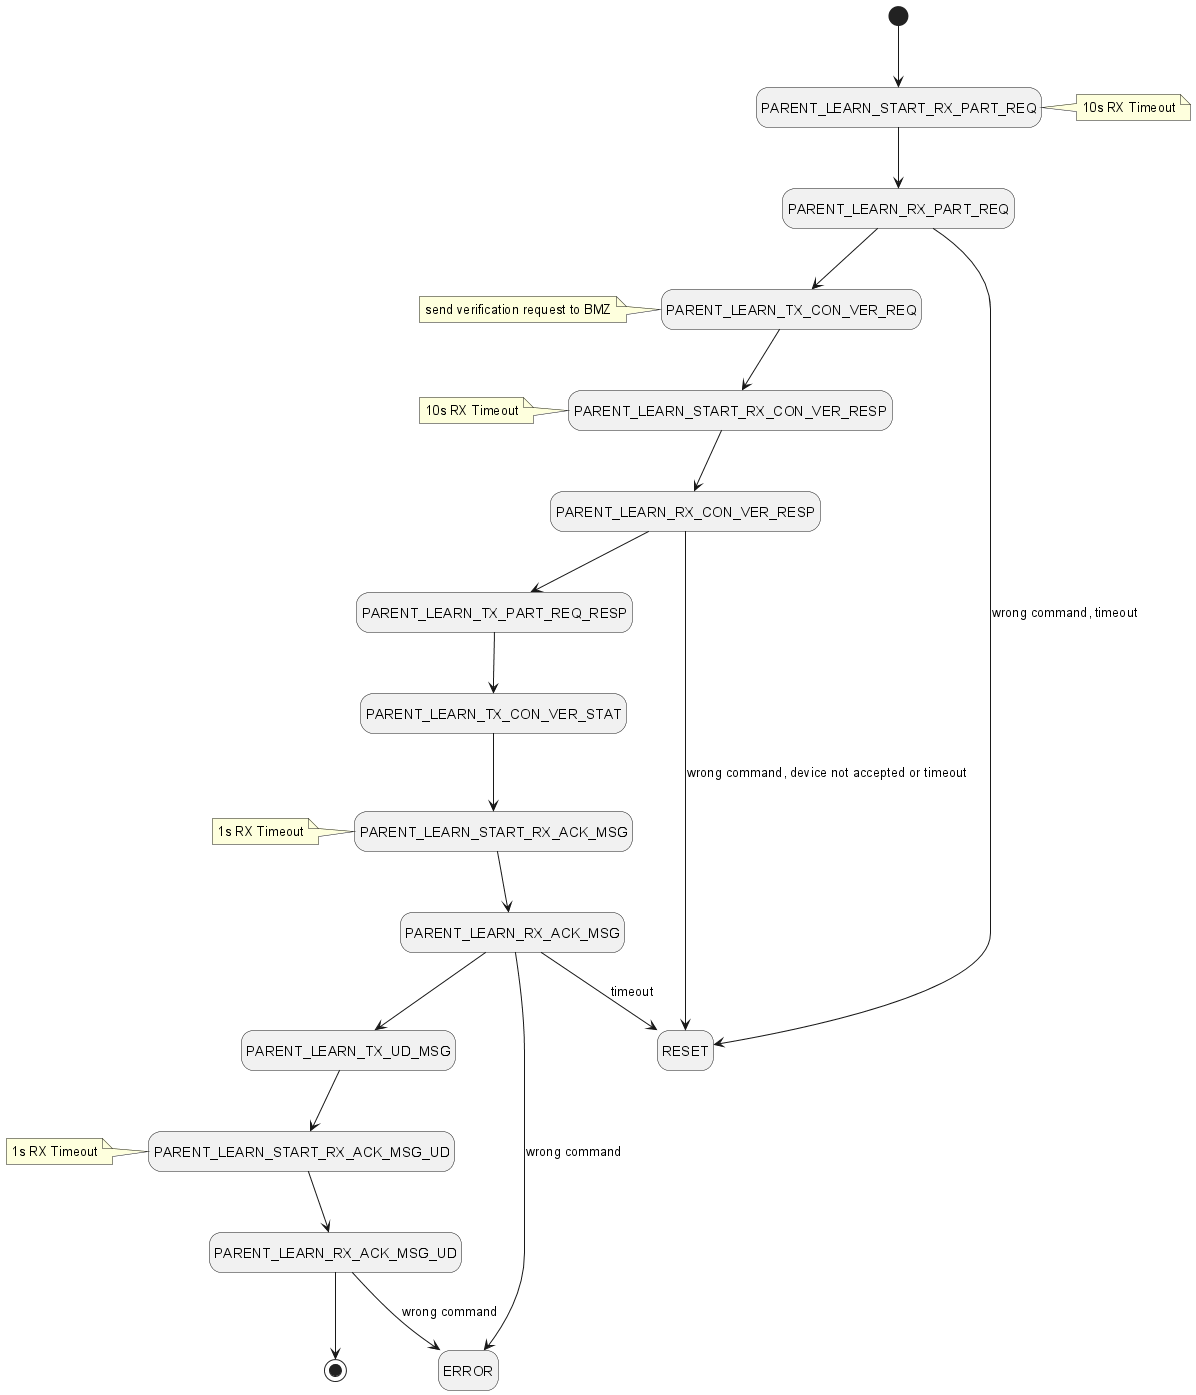

The diagram above was rendered by PlantUML. Its source (embedded in the PNG):
@startuml sensor_parent_learn_states
hide empty description
'
' States
'
state "RESET" as STATE_RESET
state "PARENT_LEARN_START_RX_PART_REQ" as STATE_PARENT_LEARN_START_RX_PART_REQ 
state "PARENT_LEARN_RX_PART_REQ" as STATE_PARENT_LEARN_RX_PART_REQ
state "PARENT_LEARN_TX_CON_VER_REQ" as STATE_PARENT_LEARN_TX_CON_VER_REQ
state "PARENT_LEARN_START_RX_CON_VER_RESP" as STATE_PARENT_LEARN_START_RX_CON_VER_RESP
state "PARENT_LEARN_RX_CON_VER_RESP" as STATE_PARENT_LEARN_RX_CON_VER_RESP
state "PARENT_LEARN_TX_PART_REQ_RESP" as STATE_PARENT_LEARN_TX_PART_REQ_RESP
state "PARENT_LEARN_TX_CON_VER_STAT" as STATE_PARENT_LEARN_TX_CON_VER_STAT
state "PARENT_LEARN_START_RX_ACK_MSG" as STATE_PARENT_LEARN_START_RX_ACK_MSG
state "PARENT_LEARN_RX_ACK_MSG" as STATE_PARENT_LEARN_RX_ACK_MSG
state "PARENT_LEARN_TX_UD_MSG" as STATE_PARENT_LEARN_TX_UD_MSG
state "PARENT_LEARN_START_RX_ACK_MSG_UD" as STATE_PARENT_LEARN_START_RX_ACK_MSG_UD
state "PARENT_LEARN_RX_ACK_MSG_UD" as STATE_PARENT_LEARN_RX_ACK_MSG_UD
state "ERROR" as STATE_ERROR

'
' State Transitions
'
[*] --> STATE_PARENT_LEARN_START_RX_PART_REQ
STATE_PARENT_LEARN_START_RX_PART_REQ --> STATE_PARENT_LEARN_RX_PART_REQ
STATE_PARENT_LEARN_RX_PART_REQ --> STATE_PARENT_LEARN_TX_CON_VER_REQ
STATE_PARENT_LEARN_RX_PART_REQ --> STATE_RESET : wrong command, timeout
STATE_PARENT_LEARN_TX_CON_VER_REQ --> STATE_PARENT_LEARN_START_RX_CON_VER_RESP
STATE_PARENT_LEARN_START_RX_CON_VER_RESP --> STATE_PARENT_LEARN_RX_CON_VER_RESP
STATE_PARENT_LEARN_RX_CON_VER_RESP --> STATE_PARENT_LEARN_TX_PART_REQ_RESP
STATE_PARENT_LEARN_RX_CON_VER_RESP --> STATE_RESET : wrong command, device not accepted or timeout
STATE_PARENT_LEARN_TX_PART_REQ_RESP --> STATE_PARENT_LEARN_TX_CON_VER_STAT
STATE_PARENT_LEARN_TX_CON_VER_STAT --> STATE_PARENT_LEARN_START_RX_ACK_MSG
STATE_PARENT_LEARN_START_RX_ACK_MSG --> STATE_PARENT_LEARN_RX_ACK_MSG
STATE_PARENT_LEARN_RX_ACK_MSG --> STATE_PARENT_LEARN_TX_UD_MSG
STATE_PARENT_LEARN_RX_ACK_MSG --> STATE_ERROR : wrong command
STATE_PARENT_LEARN_RX_ACK_MSG --> STATE_RESET : timeout
STATE_PARENT_LEARN_TX_UD_MSG --> STATE_PARENT_LEARN_START_RX_ACK_MSG_UD
STATE_PARENT_LEARN_START_RX_ACK_MSG_UD --> STATE_PARENT_LEARN_RX_ACK_MSG_UD
STATE_PARENT_LEARN_RX_ACK_MSG_UD --> [*]
STATE_PARENT_LEARN_RX_ACK_MSG_UD --> STATE_ERROR : wrong command

'
' Notes
'
note right of STATE_PARENT_LEARN_START_RX_PART_REQ : 10s RX Timeout
note left of STATE_PARENT_LEARN_TX_CON_VER_REQ : send verification request to BMZ
note left of STATE_PARENT_LEARN_START_RX_CON_VER_RESP : 10s RX Timeout
note left of STATE_PARENT_LEARN_START_RX_ACK_MSG : 1s RX Timeout
note left of STATE_PARENT_LEARN_START_RX_ACK_MSG_UD : 1s RX Timeout

@enduml